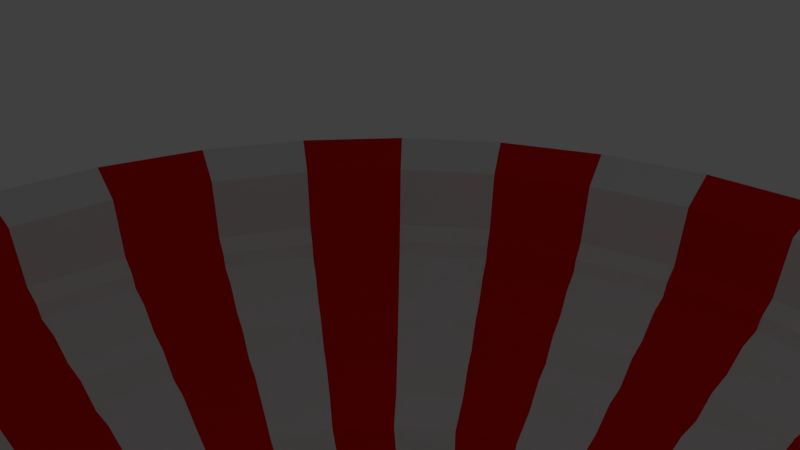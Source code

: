 # Source: circus_stage.blend  (saved by Blender 2.79.0; exported with 4.5.12 LTS)
import bpy
from mathutils import Matrix  # noqa: F401  (used for matrix-valued properties, if any)

bpy.ops.wm.read_factory_settings(use_empty=True)
scene = bpy.context.scene
scene.name = 'Scene'

# ---- collections
col_collection_1 = bpy.data.collections.new('Collection 1'); scene.collection.children.link(col_collection_1)

# ---- materials (node trees are filled in below, after node groups)
mat_circus_yellow = bpy.data.materials.new('circus yellow')
mat_circus_yellow.alpha_threshold = 0.0
mat_circus_yellow.use_transparent_shadow = False
mat_circus_yellow.diffuse_color = (1.0, 0.7851, 0.0, 1.0)
mat_circus_yellow.roughness = 0.5
mat_circus_yellow.specular_intensity = 0.0
mat_circus_whte = bpy.data.materials.new('circus whte')
mat_circus_whte.alpha_threshold = 0.0
mat_circus_whte.use_transparent_shadow = False
mat_circus_whte.roughness = 0.5
mat_circus_red = bpy.data.materials.new('circus red')
mat_circus_red.alpha_threshold = 0.0
mat_circus_red.use_transparent_shadow = False
mat_circus_red.diffuse_color = (0.8, 0.0058, 0.0, 1.0)
mat_circus_red.roughness = 0.5
mat_circus_red.specular_intensity = 0.0
mat_light_blue = bpy.data.materials.new('light blue')
mat_light_blue.alpha_threshold = 0.0
mat_light_blue.use_transparent_shadow = False
mat_light_blue.diffuse_color = (0.8, 0.8, 1.0, 1.0)
mat_light_blue.roughness = 0.5

# ---- material node trees

# ---- world
world_world = bpy.data.worlds.new('World'); scene.world = world_world
world_world.color = (0.05088, 0.05088, 0.05088)
world_world.use_sun_shadow = False
world_world.sun_shadow_jitter_overblur = 0.0
world_world.cycles.sampling_method = 'MANUAL'

# ---- cameras
cam_camera = bpy.data.cameras.new('Camera')
cam_camera.clip_end = 100.0
cam_camera.lens = 35.0
cam_camera.sensor_width = 32.0
cam_camera.sensor_height = 18.0
cam_camera.ortho_scale = 7.314
cam_camera.dof.focus_distance = 0.0
cam_camera.dof.aperture_fstop = 128.0

# ---- lights
light_lamp = bpy.data.lights.new('Lamp', 'POINT')
light_lamp.transmission_factor = 0.0
light_lamp.cutoff_distance = 30.0
light_lamp.energy = 100.0
light_lamp.shadow_buffer_clip_start = 1.001
light_lamp.shadow_soft_size = 0.1
light_lamp.shadow_maximum_resolution = 0.006
light_lamp.use_absolute_resolution = True

# ---- meshes
me_star_001 = bpy.data.meshes.new('Star.001')
me_star_001.from_pydata([(1.539, -1.97, -0.0001622), (0.649, 0.2362, -0.0001401), (0.1745, -4.997, -0.0001622), (0.3862, 0.5726, -0.0001357), (-1.398, -2.073, -0.0001622), (-0.0241, 0.6903, -0.0001401), (-0.4252, 0.5443, -9.084e-05), (-4.698, -1.71, -0.0001622), (-0.6639, 0.1904, -0.0001401), (-2.403, 0.6891, -0.0001622), (-0.6526, -0.2385, -0.000138), (-3.078, 3.94, 0.0001622), (-0.3862, -0.5726, -0.000138), (-0.08725, 2.498, -0.0001622), (0.0241, -0.6903, -0.0001357), (2.796, 4.145, -0.0001622), (0.4252, -0.5443, -0.0001401), (2.349, 0.8551, -0.0001622), (0.6639, -0.1904, -0.0001357), (4.806, -1.378, -0.0001622), (-0.5478, -0.4275, -0.000138), (-0.1904, -0.6639, -0.000138), (-0.6903, -0.0241, -0.000138), (0.1904, 0.6639, -0.0001381), (0.2362, -0.649, -0.0001381), (0.5443, 0.4252, -0.0001381), (0.6903, 0.0241, -0.0001381), (0.5726, -0.3862, -0.0001381), (-0.2362, 0.649, -0.0001146), (-0.5726, 0.3862, -0.0001146), (0.62, 0.2257, -0.7564), (0.369, 0.547, -0.7564), (-0.02303, 0.6594, -0.7564), (-0.4062, 0.5199, -0.7564), (-0.6343, 0.1819, -0.7564), (-0.6236, -0.2279, -0.7564), (-0.369, -0.547, -0.7564), (0.02303, -0.6594, -0.7564), (0.4062, -0.5199, -0.7564), (0.6343, -0.1819, -0.7564), (-0.5235, -0.4085, -0.7564), (-0.1819, -0.6343, -0.7564), (-0.6594, -0.02303, -0.7564), (0.1819, 0.6343, -0.7564), (0.2257, -0.62, -0.7564), (0.5199, 0.4062, -0.7564), (0.6594, 0.02303, -0.7564), (0.547, -0.369, -0.7564), (-0.2257, 0.62, -0.7564), (-0.547, 0.369, -0.7564), (1.539, -1.97, -0.5), (0.1745, -4.997, -0.5), (-1.398, -2.073, -0.5), (-4.698, -1.71, -0.5), (-2.403, 0.6891, -0.5), (-3.078, 3.94, -0.4997), (-0.08725, 2.498, -0.5), (2.796, 4.145, -0.5), (2.349, 0.8551, -0.5), (4.806, -1.378, -0.5)], [], [(18, 27, 16, 0, 19), (8, 29, 6, 11, 9), (16, 24, 14, 2, 0), (6, 28, 5, 13, 11), (14, 21, 12, 4, 2), (1, 26, 18, 19, 17), (5, 23, 3, 15, 13), (12, 20, 10, 7, 4), (3, 25, 1, 17, 15), (10, 22, 8, 9, 7), (18, 39, 47, 27), (16, 38, 44, 24), (14, 37, 41, 21), (8, 34, 49, 29), (22, 42, 34, 8), (27, 47, 38, 16), (10, 35, 42, 22), (1, 30, 46, 26), (5, 32, 43, 23), (12, 36, 40, 20), (21, 41, 36, 12), (6, 33, 48, 28), (25, 45, 30, 1), (3, 31, 45, 25), (26, 46, 39, 18), (28, 48, 32, 5), (20, 40, 35, 10), (24, 44, 37, 14), (29, 49, 33, 6), (23, 43, 31, 3), (38, 47, 39, 46, 30, 45, 31, 43, 32, 48, 33, 49, 34, 42, 35, 40, 36, 41, 37, 44), (0, 2, 51, 50), (19, 0, 50, 59), (2, 4, 52, 51), (13, 15, 57, 56), (17, 19, 59, 58), (9, 11, 55, 54), (7, 9, 54, 53), (15, 17, 58, 57), (4, 7, 53, 52), (11, 13, 56, 55)])
me_star_001.materials.append(mat_circus_yellow)
me_star_001.materials.append(mat_circus_whte)
me_star_001.materials.append(mat_circus_red)
me_star_001.materials.append(mat_light_blue)
me_star_001.use_remesh_preserve_volume = False
me_star_001.use_remesh_preserve_attributes = False
me_star_001.use_mirror_vertex_groups = False
me_star_001.update()
me_star = bpy.data.meshes.new('Star')
me_star.from_pydata([(-7.564, -1.505, 2.122), (-7.126, -2.952, 2.122), (-6.413, -4.285, 2.122), (-5.454, -5.454, 2.122), (-4.285, -6.413, 2.122), (-2.952, -7.126, 2.122), (-1.505, -7.564, 2.122), (-14.69, -2.793, 6.12), (-13.86, -5.539, 6.12), (-12.51, -8.069, 6.12), (-10.69, -10.29, 6.12), (-8.471, -12.11, 6.12), (-5.941, -13.46, 6.12), (-3.195, -14.29, 6.12), (-7.124, -1.417, 1.979), (-6.711, -2.78, 1.979), (-6.039, -4.035, 1.979), (-5.136, -5.136, 1.979), (-4.035, -6.039, 1.979), (-2.78, -6.711, 1.979), (-1.503, -7.106, 1.979), (-9.274, -9.274, 4.974), (-7.287, -10.91, 4.974), (-5.019, -12.12, 4.974), (-2.559, -12.86, 4.974), (-12.86, -2.559, 4.974), (-12.12, -5.019, 4.974), (-10.91, -7.287, 4.974), (-1.28, -15.25, -0.0002457), (-1.288, -15.27, 2.003), (-6.577, -1.308, -0.0002457), (-6.196, -2.566, -0.0002457), (-5.576, -3.726, -0.0002457), (-4.742, -4.742, -0.0002457), (-3.726, -5.576, -0.0002457), (-2.566, -6.196, -0.0002457), (-1.308, -6.578, -0.0002457), (-0.6762, -0.1345, -0.0002457), (-0.6369, -0.2638, -0.0002457), (-0.5732, -0.383, -0.0002457), (-0.4875, -0.4875, -0.0002457), (-0.383, -0.5732, -0.0002457), (-0.2638, -0.6369, -0.0002457), (-0.1345, -0.6762, -0.0002457), (-17.78, -2.741, 3.136), (-17.15, -2.617, -0.8664), (-12.74, -12.74, 2.733), (-14.49, -10.61, 2.733), (-10.61, -14.49, 2.733), (-12.29, -12.29, -1.27), (-13.96, -10.26, -1.27), (-10.26, -13.96, -1.27), (7.564, -1.505, 2.122), (7.126, -2.952, 2.122), (6.413, -4.285, 2.122), (5.454, -5.454, 2.122), (4.285, -6.413, 2.122), (2.952, -7.126, 2.122), (1.505, -7.564, 2.122), (0.0, -7.713, 2.122), (14.69, -2.793, 6.12), (13.86, -5.539, 6.12), (12.51, -8.069, 6.12), (10.69, -10.29, 6.12), (8.471, -12.11, 6.12), (5.941, -13.46, 6.12), (3.195, -14.29, 6.12), (0.0, -14.57, 6.12), (7.124, -1.417, 1.979), (6.711, -2.78, 1.979), (6.039, -4.035, 1.979), (5.136, -5.136, 1.979), (4.035, -6.039, 1.979), (2.78, -6.711, 1.979), (1.503, -7.106, 1.979), (8.767e-10, -7.264, 1.979), (9.274, -9.274, 4.974), (7.287, -10.91, 4.974), (5.019, -12.12, 4.974), (2.559, -12.86, 4.974), (0.0, -13.12, 4.974), (12.86, -2.559, 4.974), (12.12, -5.019, 4.974), (10.91, -7.287, 4.974), (1.28, -15.25, -0.0002457), (-2.384e-07, -15.25, -0.0002456), (1.288, -15.27, 2.003), (0.0, -15.27, 2.003), (6.577, -1.308, -0.0002457), (6.196, -2.566, -0.0002457), (5.576, -3.726, -0.0002457), (4.742, -4.742, -0.0002457), (3.726, -5.576, -0.0002457), (2.566, -6.196, -0.0002457), (0.0, -6.706, -0.0002457), (1.308, -6.578, -0.0002457), (0.6762, -0.1345, -0.0002457), (0.6369, -0.2638, -0.0002457), (0.5732, -0.383, -0.0002457), (0.4875, -0.4875, -0.0002457), (0.383, -0.5732, -0.0002457), (0.2638, -0.6369, -0.0002457), (0.1345, -0.6762, -0.0002457), (-1.49e-08, -0.6894, -0.0002457), (17.78, -2.741, 3.136), (17.15, -2.617, -0.8664), (12.74, -12.74, 2.733), (14.49, -10.61, 2.733), (10.61, -14.49, 2.733), (12.29, -12.29, -1.27), (13.96, -10.26, -1.27), (10.26, -13.96, -1.27), (-7.999, -1.591, 2.985), (-7.535, -3.121, 2.985), (-6.782, -4.531, 2.985), (-5.767, -5.767, 2.985), (-4.531, -6.782, 2.985), (-3.121, -7.535, 2.985), (-1.591, -7.999, 2.985), (-13.91, -2.767, 7.692), (-13.1, -5.428, 7.692), (-11.79, -7.88, 7.692), (-10.03, -10.03, 7.692), (-7.88, -11.79, 7.692), (-5.428, -13.1, 7.692), (-2.767, -13.91, 7.692), (-15.17, -3.018, 8.204), (-14.29, -5.92, 8.204), (-12.86, -8.595, 8.204), (-10.94, -10.94, 8.204), (-8.595, -12.86, 8.204), (-5.92, -14.29, 8.204), (-3.018, -15.17, 8.204), (-6.784, -1.395, 2.055), (-6.365, -2.731, 2.055), (-5.687, -3.952, 2.055), (-4.783, -5.009, 2.055), (-3.69, -5.861, 2.055), (-2.458, -6.475, 2.055), (-1.218, -6.818, 2.055), (-9.274, -9.274, 5.378), (-7.287, -10.91, 5.378), (-5.019, -12.12, 5.378), (-2.559, -12.86, 5.378), (-12.86, -2.559, 5.378), (-12.12, -5.019, 5.378), (-10.91, -7.287, 5.378), (-1.781, -8.998, 3.289), (-3.495, -8.478, 3.289), (-5.073, -7.634, 3.289), (-8.956, -1.823, 3.289), (-8.437, -3.536, 3.289), (-7.593, -5.115, 3.289), (-6.457, -6.498, 3.289), (-6.996, -7.03, 3.776), (-5.497, -8.26, 3.776), (-3.786, -9.175, 3.776), (-1.93, -9.738, 3.776), (-9.704, -1.964, 3.776), (-9.141, -3.82, 3.776), (-8.227, -5.531, 3.776), (-8.819, -8.825, 5.196), (-8.363, -8.377, 4.639), (-7.908, -7.928, 4.44), (-7.452, -7.479, 3.873), (-6.929, -10.38, 5.196), (-6.571, -9.847, 4.639), (-6.213, -9.318, 4.44), (-5.855, -8.789, 3.873), (-4.773, -11.53, 5.196), (-4.526, -10.94, 4.639), (-4.28, -10.35, 4.44), (-4.033, -9.763, 3.873), (-2.433, -12.24, 5.196), (-2.307, -11.61, 4.639), (-2.182, -10.99, 4.44), (-2.056, -10.36, 3.873), (-12.23, -2.44, 5.196), (-11.6, -2.321, 4.639), (-10.97, -2.202, 4.44), (-10.34, -2.083, 3.873), (-11.52, -4.779, 5.196), (-10.93, -4.54, 4.639), (-10.33, -4.3, 4.44), (-9.737, -4.06, 3.873), (-10.37, -6.936, 5.196), (-9.834, -6.584, 4.639), (-9.298, -6.233, 4.44), (-8.763, -5.882, 3.873), (-9.398, -9.398, 5.756), (-7.384, -11.05, 5.756), (-5.086, -12.28, 5.756), (-2.593, -13.04, 5.756), (-13.04, -2.593, 5.756), (-12.28, -5.086, 5.756), (-11.05, -7.384, 5.756), (-9.709, -9.702, 6.084), (-7.628, -11.41, 6.084), (-5.255, -12.68, 6.084), (-2.679, -13.46, 6.084), (-13.47, -2.671, 6.084), (-12.69, -5.247, 6.084), (-11.42, -7.621, 6.084), (-16.94, -3.391, 5.271), (-15.98, -6.583, 5.271), (-14.4, -9.526, 5.271), (-12.29, -12.1, 5.271), (-9.708, -14.22, 5.271), (-6.765, -15.79, 5.271), (-3.572, -16.76, 5.271), (-19.6, -3.254, 2.605), (-18.55, -6.719, 2.605), (-16.43, -9.912, 2.605), (-14.14, -12.71, 2.605), (-11.34, -15.01, 2.605), (-8.145, -16.71, 2.605), (-4.68, -17.77, 2.605), (-17.5, -3.06, -1.783), (-16.53, -6.253, -1.783), (-14.96, -9.196, -1.783), (-12.84, -11.77, -1.783), (-10.26, -13.89, -1.783), (-7.317, -15.46, -1.783), (-4.125, -16.43, -1.783), (7.999, -1.591, 2.985), (7.535, -3.121, 2.985), (6.782, -4.531, 2.985), (5.767, -5.767, 2.985), (4.531, -6.782, 2.985), (3.121, -7.535, 2.985), (1.591, -7.999, 2.985), (13.91, -2.767, 7.692), (13.1, -5.428, 7.692), (11.79, -7.88, 7.692), (10.03, -10.03, 7.692), (7.88, -11.79, 7.692), (5.428, -13.1, 7.692), (2.767, -13.91, 7.692), (15.17, -3.018, 8.204), (14.29, -5.92, 8.204), (12.86, -8.595, 8.204), (10.94, -10.94, 8.204), (8.595, -12.86, 8.204), (5.92, -14.29, 8.204), (3.018, -15.17, 8.204), (6.784, -1.395, 2.055), (6.365, -2.731, 2.055), (5.687, -3.952, 2.055), (4.783, -5.009, 2.055), (3.69, -5.861, 2.055), (2.458, -6.475, 2.055), (1.218, -6.818, 2.055), (9.274, -9.274, 5.378), (7.287, -10.91, 5.378), (5.019, -12.12, 5.378), (2.559, -12.86, 5.378), (12.86, -2.559, 5.378), (12.12, -5.019, 5.378), (10.91, -7.287, 5.378), (1.51e-08, -8.156, 2.985), (0.0, -14.18, 7.692), (0.0, -15.47, 8.204), (-5.594e-09, -6.926, 2.055), (0.0, -13.12, 5.378), (2.384e-07, -9.173, 3.289), (1.781, -8.998, 3.289), (3.495, -8.478, 3.289), (5.073, -7.634, 3.289), (8.956, -1.823, 3.289), (8.437, -3.536, 3.289), (7.593, -5.115, 3.289), (6.457, -6.498, 3.289), (-2.384e-07, -9.928, 3.776), (6.996, -7.03, 3.776), (5.497, -8.26, 3.776), (3.786, -9.175, 3.776), (1.93, -9.738, 3.776), (9.704, -1.964, 3.776), (9.141, -3.82, 3.776), (8.227, -5.531, 3.776), (0.0, -12.48, 5.196), (-2.384e-07, -11.84, 4.639), (0.0, -11.2, 4.44), (0.0, -10.57, 3.873), (8.819, -8.825, 5.196), (8.363, -8.377, 4.639), (7.908, -7.928, 4.44), (7.452, -7.479, 3.873), (6.929, -10.38, 5.196), (6.571, -9.847, 4.639), (6.213, -9.318, 4.44), (5.855, -8.789, 3.873), (4.773, -11.53, 5.196), (4.526, -10.94, 4.639), (4.28, -10.35, 4.44), (4.033, -9.763, 3.873), (2.433, -12.24, 5.196), (2.307, -11.61, 4.639), (2.182, -10.99, 4.44), (2.056, -10.36, 3.873), (12.23, -2.44, 5.196), (11.6, -2.321, 4.639), (10.97, -2.202, 4.44), (10.34, -2.083, 3.873), (11.52, -4.779, 5.196), (10.93, -4.54, 4.639), (10.33, -4.3, 4.44), (9.737, -4.06, 3.873), (10.37, -6.936, 5.196), (9.834, -6.584, 4.639), (9.298, -6.233, 4.44), (8.763, -5.882, 3.873), (9.398, -9.398, 5.756), (7.384, -11.05, 5.756), (5.086, -12.28, 5.756), (2.593, -13.04, 5.756), (0.0, -13.29, 5.756), (13.04, -2.593, 5.756), (12.28, -5.086, 5.756), (11.05, -7.384, 5.756), (9.709, -9.702, 6.084), (7.628, -11.41, 6.084), (5.255, -12.68, 6.084), (2.679, -13.46, 6.084), (4.768e-07, -13.72, 6.084), (13.47, -2.671, 6.084), (12.69, -5.247, 6.084), (11.42, -7.621, 6.084), (16.94, -3.391, 5.271), (15.98, -6.583, 5.271), (14.4, -9.526, 5.271), (12.29, -12.1, 5.271), (9.708, -14.22, 5.271), (6.765, -15.79, 5.271), (3.572, -16.76, 5.271), (-4.768e-07, -17.09, 5.271), (19.6, -3.254, 2.605), (18.55, -6.719, 2.605), (16.43, -9.912, 2.605), (14.14, -12.71, 2.605), (11.34, -15.01, 2.605), (8.145, -16.71, 2.605), (4.68, -17.77, 2.605), (0.0, -18.12, 2.605), (17.5, -3.06, -1.783), (16.53, -6.253, -1.783), (14.96, -9.196, -1.783), (12.84, -11.77, -1.783), (10.26, -13.89, -1.783), (7.317, -15.46, -1.783), (4.125, -16.43, -1.783), (7.947e-08, -17.18, -1.787), (-7.713, 0.0, 2.122), (-7.564, 1.505, 2.122), (-7.126, 2.952, 2.122), (-6.413, 4.285, 2.122), (-5.454, 5.454, 2.122), (-4.285, 6.413, 2.122), (-2.952, 7.126, 2.122), (-1.505, 7.564, 2.122), (-14.98, 0.0, 6.12), (-14.69, 2.793, 6.12), (-13.86, 5.539, 6.12), (-12.51, 8.069, 6.12), (-10.69, 10.29, 6.12), (-8.471, 12.11, 6.12), (-5.941, 13.46, 6.12), (-3.195, 14.29, 6.12), (-7.264, 9.818e-09, 1.979), (-7.124, 1.417, 1.979), (-6.711, 2.78, 1.979), (-6.039, 4.035, 1.979), (-5.136, 5.136, 1.979), (-4.035, 6.039, 1.979), (-2.78, 6.711, 1.979), (-1.503, 7.106, 1.979), (-9.274, 9.274, 4.974), (-7.287, 10.91, 4.974), (-5.019, 12.12, 4.974), (-2.559, 12.86, 4.974), (-13.12, 0.0, 4.974), (-12.86, 2.559, 4.974), (-12.12, 5.019, 4.974), (-10.91, 7.287, 4.974), (-1.28, 15.25, -0.0002457), (-1.288, 15.27, 2.003), (-6.706, 0.0, -0.0002456), (-6.577, 1.308, -0.0002457), (-6.196, 2.566, -0.0002457), (-5.576, 3.726, -0.0002457), (-4.742, 4.742, -0.0002457), (-3.726, 5.576, -0.0002457), (-2.566, 6.196, -0.0002457), (-1.308, 6.578, -0.0002457), (-0.6894, 0.0, -0.0002457), (-0.6762, 0.1345, -0.0002457), (-0.6369, 0.2638, -0.0002457), (-0.5732, 0.383, -0.0002457), (-0.4875, 0.4875, -0.0002457), (-0.383, 0.5732, -0.0002457), (-0.2638, 0.6369, -0.0002457), (-0.1345, 0.6762, -0.0002457), (-18.05, 1.06e-07, 3.136), (-17.78, 2.741, 3.136), (-17.41, 1.06e-07, -0.8664), (-17.15, 2.617, -0.8664), (-12.74, 12.74, 2.733), (-14.49, 10.61, 2.733), (-10.61, 14.49, 2.733), (-12.29, 12.29, -1.27), (-13.96, 10.26, -1.27), (-10.26, 13.96, -1.27), (7.713, 0.0, 2.122), (7.564, 1.505, 2.122), (7.126, 2.952, 2.122), (6.413, 4.285, 2.122), (5.454, 5.454, 2.122), (4.285, 6.413, 2.122), (2.952, 7.126, 2.122), (1.505, 7.564, 2.122), (0.0, 7.713, 2.122), (14.98, 0.0, 6.12), (14.69, 2.793, 6.12), (13.86, 5.539, 6.12), (12.51, 8.069, 6.12), (10.69, 10.29, 6.12), (8.471, 12.11, 6.12), (5.941, 13.46, 6.12), (3.195, 14.29, 6.12), (0.0, 14.57, 6.12), (7.264, 9.818e-09, 1.979), (7.124, 1.417, 1.979), (6.711, 2.78, 1.979), (6.039, 4.035, 1.979), (5.136, 5.136, 1.979), (4.035, 6.039, 1.979), (2.78, 6.711, 1.979), (1.503, 7.106, 1.979), (8.767e-10, 7.264, 1.979), (9.274, 9.274, 4.974), (7.287, 10.91, 4.974), (5.019, 12.12, 4.974), (2.559, 12.86, 4.974), (0.0, 13.12, 4.974), (13.12, 0.0, 4.974), (12.86, 2.559, 4.974), (12.12, 5.019, 4.974), (10.91, 7.287, 4.974), (1.28, 15.25, -0.0002457), (-2.384e-07, 15.25, -0.0002456), (1.288, 15.27, 2.003), (0.0, 15.27, 2.003), (6.706, 0.0, -0.0002456), (6.577, 1.308, -0.0002457), (6.196, 2.566, -0.0002457), (5.576, 3.726, -0.0002457), (4.742, 4.742, -0.0002457), (3.726, 5.576, -0.0002457), (2.566, 6.196, -0.0002457), (0.0, 6.706, -0.0002457), (1.308, 6.578, -0.0002457), (0.6894, 0.0, -0.0002457), (0.6762, 0.1345, -0.0002457), (0.6369, 0.2638, -0.0002457), (0.5732, 0.383, -0.0002457), (0.4875, 0.4875, -0.0002457), (0.383, 0.5732, -0.0002457), (0.2638, 0.6369, -0.0002457), (0.1345, 0.6762, -0.0002457), (-1.49e-08, 0.6894, -0.0002457), (18.05, 1.06e-07, 3.136), (17.78, 2.741, 3.136), (17.41, 1.06e-07, -0.8664), (17.15, 2.617, -0.8664), (12.74, 12.74, 2.733), (14.49, 10.61, 2.733), (10.61, 14.49, 2.733), (12.29, 12.29, -1.27), (13.96, 10.26, -1.27), (10.26, 13.96, -1.27), (-8.156, 1.029e-09, 2.985), (-7.999, 1.591, 2.985), (-7.535, 3.121, 2.985), (-6.782, 4.531, 2.985), (-5.767, 5.767, 2.985), (-4.531, 6.782, 2.985), (-3.121, 7.535, 2.985), (-1.591, 7.999, 2.985), (-14.18, 0.0, 7.692), (-13.91, 2.767, 7.692), (-13.1, 5.428, 7.692), (-11.79, 7.88, 7.692), (-10.03, 10.03, 7.692), (-7.88, 11.79, 7.692), (-5.428, 13.1, 7.692), (-2.767, 13.91, 7.692), (-15.47, 0.0, 8.204), (-15.17, 3.018, 8.204), (-14.29, 5.92, 8.204), (-12.86, 8.595, 8.204), (-10.94, 10.94, 8.204), (-8.595, 12.86, 8.204), (-5.92, 14.29, 8.204), (-3.018, 15.17, 8.204), (-6.926, 7.899e-10, 2.055), (-6.784, 1.395, 2.055), (-6.365, 2.731, 2.055), (-5.687, 3.952, 2.055), (-4.783, 5.009, 2.055), (-3.69, 5.861, 2.055), (-2.458, 6.475, 2.055), (-1.218, 6.818, 2.055), (-9.274, 9.274, 5.378), (-7.287, 10.91, 5.378), (-5.019, 12.12, 5.378), (-2.559, 12.86, 5.378), (-13.12, 0.0, 5.378), (-12.86, 2.559, 5.378), (-12.12, 5.019, 5.378), (-10.91, 7.287, 5.378), (-1.781, 8.998, 3.289), (-3.495, 8.478, 3.289), (-5.073, 7.634, 3.289), (-9.132, 0.0, 3.289), (-8.956, 1.823, 3.289), (-8.437, 3.536, 3.289), (-7.593, 5.115, 3.289), (-6.457, 6.498, 3.289), (-6.996, 7.03, 3.776), (-5.497, 8.26, 3.776), (-3.786, 9.175, 3.776), (-1.93, 9.738, 3.776), (-9.894, 0.0, 3.776), (-9.704, 1.964, 3.776), (-9.141, 3.82, 3.776), (-8.227, 5.531, 3.776), (-8.819, 8.825, 5.196), (-8.363, 8.377, 4.639), (-7.908, 7.928, 4.44), (-7.452, 7.479, 3.873), (-6.929, 10.38, 5.196), (-6.571, 9.847, 4.639), (-6.213, 9.318, 4.44), (-5.855, 8.789, 3.873), (-4.773, 11.53, 5.196), (-4.526, 10.94, 4.639), (-4.28, 10.35, 4.44), (-4.033, 9.763, 3.873), (-2.433, 12.24, 5.196), (-2.307, 11.61, 4.639), (-2.182, 10.99, 4.44), (-2.056, 10.36, 3.873), (-12.47, 0.0, 5.196), (-11.83, 0.0, 4.639), (-11.18, 0.0, 4.44), (-10.54, 0.0, 3.873), (-12.23, 2.44, 5.196), (-11.6, 2.321, 4.639), (-10.97, 2.202, 4.44), (-10.34, 2.083, 3.873), (-11.52, 4.779, 5.196), (-10.93, 4.54, 4.639), (-10.33, 4.3, 4.44), (-9.737, 4.06, 3.873), (-10.37, 6.936, 5.196), (-9.834, 6.584, 4.639), (-9.298, 6.233, 4.44), (-8.763, 5.882, 3.873), (-9.398, 9.398, 5.756), (-7.384, 11.05, 5.756), (-5.086, 12.28, 5.756), (-2.593, 13.04, 5.756), (-13.29, 0.0, 5.756), (-13.04, 2.593, 5.756), (-12.28, 5.086, 5.756), (-11.05, 7.384, 5.756), (-9.709, 9.702, 6.084), (-7.628, 11.41, 6.084), (-5.255, 12.68, 6.084), (-2.679, 13.46, 6.084), (-13.73, 0.0, 6.084), (-13.47, 2.671, 6.084), (-12.69, 5.247, 6.084), (-11.42, 7.621, 6.084), (-17.27, 0.0, 5.271), (-16.94, 3.391, 5.271), (-15.98, 6.583, 5.271), (-14.4, 9.526, 5.271), (-12.29, 12.1, 5.271), (-9.708, 14.22, 5.271), (-6.765, 15.79, 5.271), (-3.572, 16.76, 5.271), (-19.96, 0.0, 2.605), (-19.6, 3.254, 2.605), (-18.55, 6.719, 2.605), (-16.43, 9.912, 2.605), (-14.14, 12.71, 2.605), (-11.34, 15.01, 2.605), (-8.145, 16.71, 2.605), (-4.68, 17.77, 2.605), (-17.82, 0.0, -1.783), (-17.5, 3.06, -1.783), (-16.53, 6.253, -1.783), (-14.96, 9.196, -1.783), (-12.84, 11.77, -1.783), (-10.26, 13.89, -1.783), (-7.317, 15.46, -1.783), (-4.125, 16.43, -1.783), (8.156, 1.029e-09, 2.985), (7.999, 1.591, 2.985), (7.535, 3.121, 2.985), (6.782, 4.531, 2.985), (5.767, 5.767, 2.985), (4.531, 6.782, 2.985), (3.121, 7.535, 2.985), (1.591, 7.999, 2.985), (14.18, 0.0, 7.692), (13.91, 2.767, 7.692), (13.1, 5.428, 7.692), (11.79, 7.88, 7.692), (10.03, 10.03, 7.692), (7.88, 11.79, 7.692), (5.428, 13.1, 7.692), (2.767, 13.91, 7.692), (15.47, 0.0, 8.204), (15.17, 3.018, 8.204), (14.29, 5.92, 8.204), (12.86, 8.595, 8.204), (10.94, 10.94, 8.204), (8.595, 12.86, 8.204), (5.92, 14.29, 8.204), (3.018, 15.17, 8.204), (6.926, 7.899e-10, 2.055), (6.784, 1.395, 2.055), (6.365, 2.731, 2.055), (5.687, 3.952, 2.055), (4.783, 5.009, 2.055), (3.69, 5.861, 2.055), (2.458, 6.475, 2.055), (1.218, 6.818, 2.055), (9.274, 9.274, 5.378), (7.287, 10.91, 5.378), (5.019, 12.12, 5.378), (2.559, 12.86, 5.378), (13.12, 0.0, 5.378), (12.86, 2.559, 5.378), (12.12, 5.019, 5.378), (10.91, 7.287, 5.378), (1.51e-08, 8.156, 2.985), (0.0, 14.18, 7.692), (0.0, 15.47, 8.204), (-5.594e-09, 6.926, 2.055), (0.0, 13.12, 5.378), (2.384e-07, 9.173, 3.289), (1.781, 8.998, 3.289), (3.495, 8.478, 3.289), (5.073, 7.634, 3.289), (9.132, 0.0, 3.289), (8.956, 1.823, 3.289), (8.437, 3.536, 3.289), (7.593, 5.115, 3.289), (6.457, 6.498, 3.289), (-2.384e-07, 9.928, 3.776), (6.996, 7.03, 3.776), (5.497, 8.26, 3.776), (3.786, 9.175, 3.776), (1.93, 9.738, 3.776), (9.894, 0.0, 3.776), (9.704, 1.964, 3.776), (9.141, 3.82, 3.776), (8.227, 5.531, 3.776), (0.0, 12.48, 5.196), (-2.384e-07, 11.84, 4.639), (0.0, 11.2, 4.44), (0.0, 10.57, 3.873), (8.819, 8.825, 5.196), (8.363, 8.377, 4.639), (7.908, 7.928, 4.44), (7.452, 7.479, 3.873), (6.929, 10.38, 5.196), (6.571, 9.847, 4.639), (6.213, 9.318, 4.44), (5.855, 8.789, 3.873), (4.773, 11.53, 5.196), (4.526, 10.94, 4.639), (4.28, 10.35, 4.44), (4.033, 9.763, 3.873), (2.433, 12.24, 5.196), (2.307, 11.61, 4.639), (2.182, 10.99, 4.44), (2.056, 10.36, 3.873), (12.47, 0.0, 5.196), (11.83, 0.0, 4.639), (11.18, 0.0, 4.44), (10.54, 0.0, 3.873), (12.23, 2.44, 5.196), (11.6, 2.321, 4.639), (10.97, 2.202, 4.44), (10.34, 2.083, 3.873), (11.52, 4.779, 5.196), (10.93, 4.54, 4.639), (10.33, 4.3, 4.44), (9.737, 4.06, 3.873), (10.37, 6.936, 5.196), (9.834, 6.584, 4.639), (9.298, 6.233, 4.44), (8.763, 5.882, 3.873), (9.398, 9.398, 5.756), (7.384, 11.05, 5.756), (5.086, 12.28, 5.756), (2.593, 13.04, 5.756), (0.0, 13.29, 5.756), (13.29, 0.0, 5.756), (13.04, 2.593, 5.756), (12.28, 5.086, 5.756), (11.05, 7.384, 5.756), (9.709, 9.702, 6.084), (7.628, 11.41, 6.084), (5.255, 12.68, 6.084), (2.679, 13.46, 6.084), (4.768e-07, 13.72, 6.084), (13.73, 0.0, 6.084), (13.47, 2.671, 6.084), (12.69, 5.247, 6.084), (11.42, 7.621, 6.084), (17.27, 0.0, 5.271), (16.94, 3.391, 5.271), (15.98, 6.583, 5.271), (14.4, 9.526, 5.271), (12.29, 12.1, 5.271), (9.708, 14.22, 5.271), (6.765, 15.79, 5.271), (3.572, 16.76, 5.271), (-4.768e-07, 17.09, 5.271), (19.96, 0.0, 2.605), (19.6, 3.254, 2.605), (18.55, 6.719, 2.605), (16.43, 9.912, 2.605), (14.14, 12.71, 2.605), (11.34, 15.01, 2.605), (8.145, 16.71, 2.605), (4.68, 17.77, 2.605), (0.0, 18.12, 2.605), (17.82, 0.0, -1.783), (17.5, 3.06, -1.783), (16.53, 6.253, -1.783), (14.96, 9.196, -1.783), (12.84, 11.77, -1.783), (10.26, 13.89, -1.783), (7.317, 15.46, -1.783), (4.125, 16.43, -1.783), (7.947e-08, 17.18, -1.787)], [], [(14, 368, 352, 0), (15, 14, 0, 1), (16, 15, 1, 2), (17, 16, 2, 3), (18, 17, 3, 4), (19, 18, 4, 5), (20, 19, 5, 6), (75, 20, 6, 59), (22, 21, 10, 11), (23, 22, 11, 12), (24, 23, 12, 13), (80, 24, 13, 67), (25, 380, 360, 7), (26, 25, 7, 8), (27, 26, 8, 9), (21, 27, 9, 10), (33, 32, 50, 49), (36, 35, 19, 20), (3, 2, 27, 21), (2, 1, 26, 27), (1, 0, 25, 26), (0, 352, 380, 25), (59, 6, 24, 80), (6, 5, 23, 24), (5, 4, 22, 23), (4, 3, 21, 22), (36, 20, 29, 28), (37, 394, 386, 30), (38, 37, 30, 31), (39, 38, 31, 32), (40, 39, 32, 33), (41, 40, 33, 34), (42, 41, 34, 35), (43, 42, 35, 36), (103, 43, 36, 94), (20, 75, 87, 29), (28, 29, 87, 85), (36, 28, 85, 94), (14, 30, 45, 44), (14, 15, 31, 30), (15, 16, 32, 31), (16, 17, 46, 47), (18, 19, 35, 34), (45, 404, 402, 44), (368, 14, 44, 402), (30, 386, 404, 45), (49, 50, 47, 46), (46, 48, 51, 49), (18, 34, 51, 48), (32, 16, 47, 50), (17, 18, 48, 46), (34, 33, 49, 51), (68, 52, 412, 430), (69, 53, 52, 68), (70, 54, 53, 69), (71, 55, 54, 70), (72, 56, 55, 71), (73, 57, 56, 72), (74, 58, 57, 73), (75, 59, 58, 74), (77, 64, 63, 76), (78, 65, 64, 77), (79, 66, 65, 78), (80, 67, 66, 79), (81, 60, 421, 444), (82, 61, 60, 81), (83, 62, 61, 82), (76, 63, 62, 83), (91, 109, 110, 90), (95, 74, 73, 93), (55, 76, 83, 54), (54, 83, 82, 53), (53, 82, 81, 52), (52, 81, 444, 412), (59, 80, 79, 58), (58, 79, 78, 57), (57, 78, 77, 56), (56, 77, 76, 55), (95, 84, 86, 74), (96, 88, 452, 461), (97, 89, 88, 96), (98, 90, 89, 97), (99, 91, 90, 98), (100, 92, 91, 99), (101, 93, 92, 100), (102, 95, 93, 101), (103, 94, 95, 102), (74, 86, 87, 75), (84, 85, 87, 86), (95, 94, 85, 84), (68, 104, 105, 88), (68, 88, 89, 69), (69, 89, 90, 70), (70, 107, 106, 71), (72, 92, 93, 73), (105, 104, 470, 472), (430, 470, 104, 68), (88, 105, 472, 452), (109, 106, 107, 110), (106, 109, 111, 108), (72, 108, 111, 92), (90, 110, 107, 70), (71, 106, 108, 72), (92, 111, 109, 91), (133, 504, 480, 112), (134, 133, 112, 113), (135, 134, 113, 114), (136, 135, 114, 115), (137, 136, 115, 116), (138, 137, 116, 117), (139, 138, 117, 118), (262, 139, 118, 259), (197, 196, 122, 123), (198, 197, 123, 124), (199, 198, 124, 125), (324, 199, 125, 260), (200, 580, 488, 119), (201, 200, 119, 120), (202, 201, 120, 121), (196, 202, 121, 122), (260, 125, 132, 261), (119, 488, 496, 126), (120, 119, 126, 127), (121, 120, 127, 128), (122, 121, 128, 129), (123, 122, 129, 130), (124, 123, 130, 131), (125, 124, 131, 132), (259, 118, 147, 264), (118, 117, 148, 147), (117, 116, 149, 148), (116, 115, 153, 149), (112, 480, 523, 150), (113, 112, 150, 151), (114, 113, 151, 152), (115, 114, 152, 153), (264, 147, 157, 272), (153, 152, 160, 154), (165, 161, 140, 141), (149, 153, 154, 155), (169, 165, 141, 142), (148, 149, 155, 156), (173, 169, 142, 143), (147, 148, 156, 157), (280, 173, 143, 263), (177, 552, 516, 144), (150, 523, 532, 158), (181, 177, 144, 145), (151, 150, 158, 159), (185, 181, 145, 146), (152, 151, 159, 160), (161, 185, 146, 140), (154, 160, 188, 164), (164, 188, 187, 163), (163, 187, 186, 162), (162, 186, 185, 161), (160, 159, 184, 188), (188, 184, 183, 187), (187, 183, 182, 186), (186, 182, 181, 185), (159, 158, 180, 184), (184, 180, 179, 183), (183, 179, 178, 182), (182, 178, 177, 181), (158, 532, 555, 180), (180, 555, 554, 179), (179, 554, 553, 178), (178, 553, 552, 177), (272, 157, 176, 283), (283, 176, 175, 282), (282, 175, 174, 281), (281, 174, 173, 280), (157, 156, 172, 176), (176, 172, 171, 175), (175, 171, 170, 174), (174, 170, 169, 173), (156, 155, 168, 172), (172, 168, 167, 171), (171, 167, 166, 170), (170, 166, 165, 169), (155, 154, 164, 168), (168, 164, 163, 167), (167, 163, 162, 166), (166, 162, 161, 165), (140, 146, 195, 189), (146, 145, 194, 195), (145, 144, 193, 194), (144, 516, 572, 193), (263, 143, 192, 316), (143, 142, 191, 192), (142, 141, 190, 191), (141, 140, 189, 190), (189, 195, 202, 196), (195, 194, 201, 202), (194, 193, 200, 201), (193, 572, 580, 200), (316, 192, 199, 324), (192, 191, 198, 199), (191, 190, 197, 198), (190, 189, 196, 197), (132, 131, 208, 209), (261, 132, 209, 335), (126, 496, 584, 203), (127, 126, 203, 204), (128, 127, 204, 205), (129, 128, 205, 206), (130, 129, 206, 207), (131, 130, 207, 208), (205, 204, 211, 212), (206, 205, 212, 213), (207, 206, 213, 214), (208, 207, 214, 215), (209, 208, 215, 216), (335, 209, 216, 343), (203, 584, 592, 210), (204, 203, 210, 211), (212, 211, 218, 219), (213, 212, 219, 220), (214, 213, 220, 221), (215, 214, 221, 222), (216, 215, 222, 223), (210, 592, 600, 217), (211, 210, 217, 218), (245, 224, 608, 632), (246, 225, 224, 245), (247, 226, 225, 246), (248, 227, 226, 247), (249, 228, 227, 248), (250, 229, 228, 249), (251, 230, 229, 250), (262, 259, 230, 251), (321, 235, 234, 320), (322, 236, 235, 321), (323, 237, 236, 322), (324, 260, 237, 323), (325, 231, 616, 721), (326, 232, 231, 325), (327, 233, 232, 326), (320, 234, 233, 327), (260, 261, 244, 237), (231, 238, 624, 616), (232, 239, 238, 231), (233, 240, 239, 232), (234, 241, 240, 233), (235, 242, 241, 234), (236, 243, 242, 235), (237, 244, 243, 236), (259, 264, 265, 230), (230, 265, 266, 229), (229, 266, 267, 228), (228, 267, 271, 227), (224, 268, 657, 608), (225, 269, 268, 224), (226, 270, 269, 225), (227, 271, 270, 226), (264, 272, 276, 265), (271, 273, 279, 270), (288, 253, 252, 284), (267, 274, 273, 271), (292, 254, 253, 288), (266, 275, 274, 267), (296, 255, 254, 292), (265, 276, 275, 266), (280, 263, 255, 296), (300, 256, 644, 691), (268, 277, 667, 657), (304, 257, 256, 300), (269, 278, 277, 268), (308, 258, 257, 304), (270, 279, 278, 269), (284, 252, 258, 308), (273, 287, 311, 279), (287, 286, 310, 311), (286, 285, 309, 310), (285, 284, 308, 309), (279, 311, 307, 278), (311, 310, 306, 307), (310, 309, 305, 306), (309, 308, 304, 305), (278, 307, 303, 277), (307, 306, 302, 303), (306, 305, 301, 302), (305, 304, 300, 301), (277, 303, 694, 667), (303, 302, 693, 694), (302, 301, 692, 693), (301, 300, 691, 692), (272, 283, 299, 276), (283, 282, 298, 299), (282, 281, 297, 298), (281, 280, 296, 297), (276, 299, 295, 275), (299, 298, 294, 295), (298, 297, 293, 294), (297, 296, 292, 293), (275, 295, 291, 274), (295, 294, 290, 291), (294, 293, 289, 290), (293, 292, 288, 289), (274, 291, 287, 273), (291, 290, 286, 287), (290, 289, 285, 286), (289, 288, 284, 285), (252, 312, 319, 258), (258, 319, 318, 257), (257, 318, 317, 256), (256, 317, 712, 644), (263, 316, 315, 255), (255, 315, 314, 254), (254, 314, 313, 253), (253, 313, 312, 252), (312, 320, 327, 319), (319, 327, 326, 318), (318, 326, 325, 317), (317, 325, 721, 712), (316, 324, 323, 315), (315, 323, 322, 314), (314, 322, 321, 313), (313, 321, 320, 312), (244, 334, 333, 243), (261, 335, 334, 244), (238, 328, 725, 624), (239, 329, 328, 238), (240, 330, 329, 239), (241, 331, 330, 240), (242, 332, 331, 241), (243, 333, 332, 242), (330, 338, 337, 329), (331, 339, 338, 330), (332, 340, 339, 331), (333, 341, 340, 332), (334, 342, 341, 333), (335, 343, 342, 334), (328, 336, 734, 725), (329, 337, 336, 328), (338, 346, 345, 337), (339, 347, 346, 338), (340, 348, 347, 339), (341, 349, 348, 340), (342, 350, 349, 341), (336, 344, 743, 734), (337, 345, 344, 336), (343, 351, 350, 342), (343, 216, 223, 351), (369, 353, 352, 368), (370, 354, 353, 369), (371, 355, 354, 370), (372, 356, 355, 371), (373, 357, 356, 372), (374, 358, 357, 373), (375, 359, 358, 374), (438, 420, 359, 375), (377, 365, 364, 376), (378, 366, 365, 377), (379, 367, 366, 378), (443, 429, 367, 379), (381, 361, 360, 380), (382, 362, 361, 381), (383, 363, 362, 382), (376, 364, 363, 383), (390, 409, 410, 389), (393, 375, 374, 392), (356, 376, 383, 355), (355, 383, 382, 354), (354, 382, 381, 353), (353, 381, 380, 352), (420, 443, 379, 359), (359, 379, 378, 358), (358, 378, 377, 357), (357, 377, 376, 356), (393, 384, 385, 375), (395, 387, 386, 394), (396, 388, 387, 395), (397, 389, 388, 396), (398, 390, 389, 397), (399, 391, 390, 398), (400, 392, 391, 399), (401, 393, 392, 400), (469, 459, 393, 401), (375, 385, 451, 438), (384, 449, 451, 385), (393, 459, 449, 384), (369, 403, 405, 387), (369, 387, 388, 370), (370, 388, 389, 371), (371, 407, 406, 372), (373, 391, 392, 374), (405, 403, 402, 404), (368, 402, 403, 369), (387, 405, 404, 386), (409, 406, 407, 410), (406, 409, 411, 408), (373, 408, 411, 391), (389, 410, 407, 371), (372, 406, 408, 373), (391, 411, 409, 390), (431, 430, 412, 413), (432, 431, 413, 414), (433, 432, 414, 415), (434, 433, 415, 416), (435, 434, 416, 417), (436, 435, 417, 418), (437, 436, 418, 419), (438, 437, 419, 420), (440, 439, 425, 426), (441, 440, 426, 427), (442, 441, 427, 428), (443, 442, 428, 429), (445, 444, 421, 422), (446, 445, 422, 423), (447, 446, 423, 424), (439, 447, 424, 425), (456, 455, 478, 477), (460, 458, 436, 437), (416, 415, 447, 439), (415, 414, 446, 447), (414, 413, 445, 446), (413, 412, 444, 445), (420, 419, 442, 443), (419, 418, 441, 442), (418, 417, 440, 441), (417, 416, 439, 440), (460, 437, 450, 448), (462, 461, 452, 453), (463, 462, 453, 454), (464, 463, 454, 455), (465, 464, 455, 456), (466, 465, 456, 457), (467, 466, 457, 458), (468, 467, 458, 460), (469, 468, 460, 459), (437, 438, 451, 450), (448, 450, 451, 449), (460, 448, 449, 459), (431, 453, 473, 471), (431, 432, 454, 453), (432, 433, 455, 454), (433, 434, 474, 475), (435, 436, 458, 457), (473, 472, 470, 471), (430, 431, 471, 470), (453, 452, 472, 473), (477, 478, 475, 474), (474, 476, 479, 477), (435, 457, 479, 476), (455, 433, 475, 478), (434, 435, 476, 474), (457, 456, 477, 479), (505, 481, 480, 504), (506, 482, 481, 505), (507, 483, 482, 506), (508, 484, 483, 507), (509, 485, 484, 508), (510, 486, 485, 509), (511, 487, 486, 510), (651, 648, 487, 511), (577, 493, 492, 576), (578, 494, 493, 577), (579, 495, 494, 578), (720, 649, 495, 579), (581, 489, 488, 580), (582, 490, 489, 581), (583, 491, 490, 582), (576, 492, 491, 583), (649, 650, 503, 495), (489, 497, 496, 488), (490, 498, 497, 489), (491, 499, 498, 490), (492, 500, 499, 491), (493, 501, 500, 492), (494, 502, 501, 493), (495, 503, 502, 494), (648, 653, 520, 487), (487, 520, 521, 486), (486, 521, 522, 485), (485, 522, 527, 484), (481, 524, 523, 480), (482, 525, 524, 481), (483, 526, 525, 482), (484, 527, 526, 483), (653, 662, 531, 520), (527, 528, 535, 526), (540, 513, 512, 536), (522, 529, 528, 527), (544, 514, 513, 540), (521, 530, 529, 522), (548, 515, 514, 544), (520, 531, 530, 521), (671, 652, 515, 548), (556, 517, 516, 552), (524, 533, 532, 523), (560, 518, 517, 556), (525, 534, 533, 524), (564, 519, 518, 560), (526, 535, 534, 525), (536, 512, 519, 564), (528, 539, 567, 535), (539, 538, 566, 567), (538, 537, 565, 566), (537, 536, 564, 565), (535, 567, 563, 534), (567, 566, 562, 563), (566, 565, 561, 562), (565, 564, 560, 561), (534, 563, 559, 533), (563, 562, 558, 559), (562, 561, 557, 558), (561, 560, 556, 557), (533, 559, 555, 532), (559, 558, 554, 555), (558, 557, 553, 554), (557, 556, 552, 553), (662, 674, 551, 531), (674, 673, 550, 551), (673, 672, 549, 550), (672, 671, 548, 549), (531, 551, 547, 530), (551, 550, 546, 547), (550, 549, 545, 546), (549, 548, 544, 545), (530, 547, 543, 529), (547, 546, 542, 543), (546, 545, 541, 542), (545, 544, 540, 541), (529, 543, 539, 528), (543, 542, 538, 539), (542, 541, 537, 538), (541, 540, 536, 537), (512, 568, 575, 519), (519, 575, 574, 518), (518, 574, 573, 517), (517, 573, 572, 516), (652, 711, 571, 515), (515, 571, 570, 514), (514, 570, 569, 513), (513, 569, 568, 512), (568, 576, 583, 575), (575, 583, 582, 574), (574, 582, 581, 573), (573, 581, 580, 572), (711, 720, 579, 571), (571, 579, 578, 570), (570, 578, 577, 569), (569, 577, 576, 568), (503, 591, 590, 502), (650, 733, 591, 503), (497, 585, 584, 496), (498, 586, 585, 497), (499, 587, 586, 498), (500, 588, 587, 499), (501, 589, 588, 500), (502, 590, 589, 501), (587, 595, 594, 586), (588, 596, 595, 587), (589, 597, 596, 588), (590, 598, 597, 589), (591, 599, 598, 590), (733, 742, 599, 591), (585, 593, 592, 584), (586, 594, 593, 585), (595, 603, 602, 594), (596, 604, 603, 595), (597, 605, 604, 596), (598, 606, 605, 597), (599, 607, 606, 598), (593, 601, 600, 592), (594, 602, 601, 593), (633, 632, 608, 609), (634, 633, 609, 610), (635, 634, 610, 611), (636, 635, 611, 612), (637, 636, 612, 613), (638, 637, 613, 614), (639, 638, 614, 615), (651, 639, 615, 648), (717, 716, 620, 621), (718, 717, 621, 622), (719, 718, 622, 623), (720, 719, 623, 649), (722, 721, 616, 617), (723, 722, 617, 618), (724, 723, 618, 619), (716, 724, 619, 620), (649, 623, 631, 650), (617, 616, 624, 625), (618, 617, 625, 626), (619, 618, 626, 627), (620, 619, 627, 628), (621, 620, 628, 629), (622, 621, 629, 630), (623, 622, 630, 631), (648, 615, 654, 653), (615, 614, 655, 654), (614, 613, 656, 655), (613, 612, 661, 656), (609, 608, 657, 658), (610, 609, 658, 659), (611, 610, 659, 660), (612, 611, 660, 661), (653, 654, 666, 662), (661, 660, 670, 663), (679, 675, 640, 641), (656, 661, 663, 664), (683, 679, 641, 642), (655, 656, 664, 665), (687, 683, 642, 643), (654, 655, 665, 666), (671, 687, 643, 652), (695, 691, 644, 645), (658, 657, 667, 668), (699, 695, 645, 646), (659, 658, 668, 669), (703, 699, 646, 647), (660, 659, 669, 670), (675, 703, 647, 640), (663, 670, 706, 678), (678, 706, 705, 677), (677, 705, 704, 676), (676, 704, 703, 675), (670, 669, 702, 706), (706, 702, 701, 705), (705, 701, 700, 704), (704, 700, 699, 703), (669, 668, 698, 702), (702, 698, 697, 701), (701, 697, 696, 700), (700, 696, 695, 699), (668, 667, 694, 698), (698, 694, 693, 697), (697, 693, 692, 696), (696, 692, 691, 695), (662, 666, 690, 674), (674, 690, 689, 673), (673, 689, 688, 672), (672, 688, 687, 671), (666, 665, 686, 690), (690, 686, 685, 689), (689, 685, 684, 688), (688, 684, 683, 687), (665, 664, 682, 686), (686, 682, 681, 685), (685, 681, 680, 684), (684, 680, 679, 683), (664, 663, 678, 682), (682, 678, 677, 681), (681, 677, 676, 680), (680, 676, 675, 679), (640, 647, 715, 707), (647, 646, 714, 715), (646, 645, 713, 714), (645, 644, 712, 713), (652, 643, 710, 711), (643, 642, 709, 710), (642, 641, 708, 709), (641, 640, 707, 708), (707, 715, 724, 716), (715, 714, 723, 724), (714, 713, 722, 723), (713, 712, 721, 722), (711, 710, 719, 720), (710, 709, 718, 719), (709, 708, 717, 718), (708, 707, 716, 717), (631, 630, 731, 732), (650, 631, 732, 733), (625, 624, 725, 726), (626, 625, 726, 727), (627, 626, 727, 728), (628, 627, 728, 729), (629, 628, 729, 730), (630, 629, 730, 731), (728, 727, 736, 737), (729, 728, 737, 738), (730, 729, 738, 739), (731, 730, 739, 740), (732, 731, 740, 741), (733, 732, 741, 742), (726, 725, 734, 735), (727, 726, 735, 736), (737, 736, 745, 746), (738, 737, 746, 747), (739, 738, 747, 748), (740, 739, 748, 749), (741, 740, 749, 750), (735, 734, 743, 744), (736, 735, 744, 745), (742, 741, 750, 751), (742, 751, 607, 599)])
me_star.polygons.foreach_set('material_index', [1, 1, 1, 1, 1, 1, 1, 1, 1, 1, 1, 1, 1, 1, 1, 1, 3, 2, 1, 1, 1, 1, 1, 1, 1, 1, 3, 3, 3, 3, 3, 3, 3, 3, 3, 1, 3, 3, 3, 1, 2, 1, 1, 3, 1, 3, 3, 3, 3, 3, 1, 3, 1, 1, 1, 1, 1, 1, 1, 1, 1, 1, 1, 1, 1, 1, 1, 1, 3, 1, 1, 1, 1, 1, 1, 1, 1, 1, 3, 3, 3, 3, 3, 3, 3, 3, 3, 1, 3, 3, 3, 2, 1, 1, 2, 3, 1, 3, 3, 3, 3, 3, 1, 3, 2, 1, 2, 1, 2, 1, 2, 1, 2, 1, 2, 1, 2, 1, 2, 1, 1, 2, 1, 2, 1, 2, 1, 2, 1, 2, 1, 2, 2, 1, 2, 1, 1, 1, 2, 2, 1, 1, 2, 2, 1, 2, 2, 1, 1, 2, 2, 1, 1, 1, 1, 1, 2, 2, 2, 2, 1, 1, 1, 1, 2, 2, 2, 2, 1, 1, 1, 1, 2, 2, 2, 2, 1, 1, 1, 1, 2, 2, 2, 2, 1, 2, 1, 2, 1, 2, 1, 2, 1, 2, 1, 2, 1, 2, 1, 2, 2, 1, 2, 1, 2, 1, 2, 1, 2, 1, 2, 1, 2, 1, 2, 1, 2, 1, 2, 1, 2, 2, 1, 1, 2, 1, 2, 1, 2, 1, 2, 1, 2, 1, 2, 1, 2, 1, 2, 2, 1, 2, 1, 2, 1, 2, 1, 2, 1, 2, 1, 1, 2, 1, 2, 2, 2, 1, 1, 2, 2, 1, 1, 2, 1, 1, 2, 2, 1, 1, 2, 2, 2, 2, 2, 1, 1, 1, 1, 2, 2, 2, 2, 1, 1, 1, 1, 2, 2, 2, 2, 1, 1, 1, 1, 2, 2, 2, 2, 1, 1, 1, 1, 2, 1, 2, 1, 2, 1, 2, 1, 2, 1, 2, 1, 2, 1, 2, 1, 1, 2, 1, 2, 1, 2, 1, 2, 1, 2, 1, 2, 1, 2, 1, 2, 1, 2, 1, 2, 1, 1, 2, 2, 1, 1, 1, 1, 1, 1, 1, 1, 1, 1, 1, 1, 1, 1, 1, 1, 1, 3, 1, 1, 1, 1, 1, 1, 1, 1, 1, 3, 3, 3, 3, 3, 3, 3, 3, 3, 1, 3, 3, 3, 2, 1, 1, 2, 3, 1, 3, 3, 3, 3, 3, 1, 3, 1, 1, 1, 1, 1, 1, 1, 1, 1, 1, 1, 1, 1, 1, 1, 1, 3, 2, 1, 1, 1, 1, 1, 1, 1, 1, 3, 3, 3, 3, 3, 3, 3, 3, 3, 1, 3, 3, 3, 1, 2, 1, 1, 3, 1, 3, 3, 3, 3, 3, 1, 3, 1, 2, 1, 2, 1, 2, 1, 2, 1, 2, 1, 2, 1, 2, 1, 2, 2, 1, 2, 1, 2, 1, 2, 1, 2, 1, 2, 1, 1, 2, 1, 2, 2, 2, 1, 1, 2, 2, 1, 1, 2, 1, 1, 2, 2, 1, 1, 2, 2, 2, 2, 2, 1, 1, 1, 1, 2, 2, 2, 2, 1, 1, 1, 1, 2, 2, 2, 2, 1, 1, 1, 1, 2, 2, 2, 2, 1, 1, 1, 1, 2, 1, 2, 1, 2, 1, 2, 1, 2, 1, 2, 1, 2, 1, 2, 1, 1, 2, 1, 2, 1, 2, 1, 2, 1, 2, 1, 2, 1, 2, 1, 2, 1, 2, 1, 2, 1, 1, 2, 2, 1, 2, 1, 2, 1, 2, 1, 2, 1, 2, 1, 2, 1, 2, 1, 1, 2, 1, 2, 1, 2, 1, 2, 1, 2, 1, 2, 2, 1, 2, 1, 1, 1, 2, 2, 1, 1, 2, 2, 1, 2, 2, 1, 1, 2, 2, 1, 1, 1, 1, 1, 2, 2, 2, 2, 1, 1, 1, 1, 2, 2, 2, 2, 1, 1, 1, 1, 2, 2, 2, 2, 1, 1, 1, 1, 2, 2, 2, 2, 1, 2, 1, 2, 1, 2, 1, 2, 1, 2, 1, 2, 1, 2, 1, 2, 2, 1, 2, 1, 2, 1, 2, 1, 2, 1, 2, 1, 2, 1, 2, 1, 2, 1, 2, 1, 2, 2, 1, 1, 2])
me_star.materials.append(mat_circus_yellow)
me_star.materials.append(mat_circus_whte)
me_star.materials.append(mat_circus_red)
me_star.materials.append(mat_light_blue)
me_star.use_remesh_preserve_volume = False
me_star.use_remesh_preserve_attributes = False
me_star.use_mirror_vertex_groups = False
me_star.update()

# ---- objects
ob_star = bpy.data.objects.new('star', me_star_001)
ob_arena = bpy.data.objects.new('arena', me_star)
ob_lamp = bpy.data.objects.new('Lamp', light_lamp)
ob_camera = bpy.data.objects.new('Camera', cam_camera)

# ---- transforms, parenting, visibility, modifiers, constraints
ob_star.location = (0.0, 0.0, 0.0)
ob_star.lineart.crease_threshold = 0.0
ob_arena.location = (0.0, 0.0, 0.0)
ob_arena.lineart.crease_threshold = 0.0
ob_lamp.location = (4.076, 1.005, 18.39)
ob_lamp.rotation_euler = (0.6503, 0.05522, 1.866)
ob_lamp.lock_rotations_4d = False
ob_lamp.empty_display_type = 'ARROWS'
ob_lamp.color = (0.0, 0.0, 0.0, 0.0)
ob_lamp.lineart.crease_threshold = 0.0
ob_camera.location = (7.481, -6.508, 17.83)
ob_camera.rotation_euler = (1.109, 0.0, 0.8149)
ob_camera.lock_rotations_4d = False
ob_camera.empty_display_type = 'ARROWS'
ob_camera.color = (0.0, 0.0, 0.0, 0.0)
ob_camera.display_type = 'WIRE'
ob_camera.lineart.crease_threshold = 0.0

# ---- collection membership
col_collection_1.objects.link(ob_star)
col_collection_1.objects.link(ob_arena)
col_collection_1.objects.link(ob_lamp)
col_collection_1.objects.link(ob_camera)

# ---- scene / render settings (as saved in the file)
scene.camera = ob_camera
scene.frame_start = 1; scene.frame_end = 250; scene.frame_set(1)
scene.render.engine = 'BLENDER_EEVEE_NEXT'
scene.render.resolution_percentage = 50
scene.render.dither_intensity = 0.0
scene.cycles.use_denoising = False
scene.cycles.samples = 128
scene.cycles.sampling_pattern = 'TABULATED_SOBOL'
scene.cycles.use_adaptive_sampling = False
scene.cycles.use_light_tree = False
scene.cycles.blur_glossy = 0.0
scene.cycles.sample_clamp_indirect = 0.0
scene.view_settings.view_transform = 'Standard'
bpy.context.view_layer.update()
